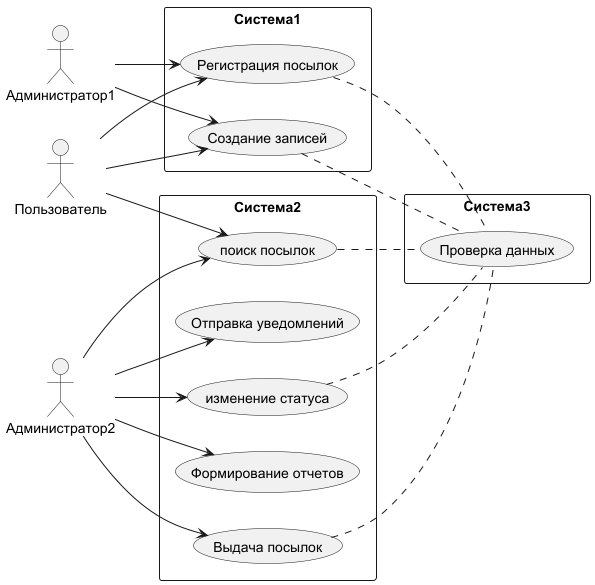

The diagram above was rendered by PlantUML. Its source (embedded in the PNG):
@startuml
left to right direction
skinparam packageStyle rectangle
actor "Администратор1" as User
package "Система1" {
    usecase "Регистрация посылок" as UC_RegisterOf
    usecase "Создание записей" as UC_Creation
}
actor "Администратор2" as User1
package "Система2" {
    usecase "Выдача посылок" as UC_issuance
    usecase "Формирование отчетов" as UC_report
    usecase "поиск посылок" as UC_search
    usecase "изменение статуса" as UC_status
    usecase "Отправка уведомлений" as UC_notific
}
package "Система3" {
    usecase "Проверка данных" as UC_data
}
actor "Пользователь" as User2
User --> UC_RegisterOf
User --> UC_Creation
User1 --> UC_issuance
User1 --> UC_report
User1 --> UC_search
User1 --> UC_status
User1 --> UC_notific
User2 --> UC_RegisterOf
User2 --> UC_Creation
User2 --> UC_search
UC_RegisterOf .. UC_data
UC_Creation .. UC_data
UC_issuance .. UC_data
UC_search .. UC_data
UC_status .. UC_data
@enduml